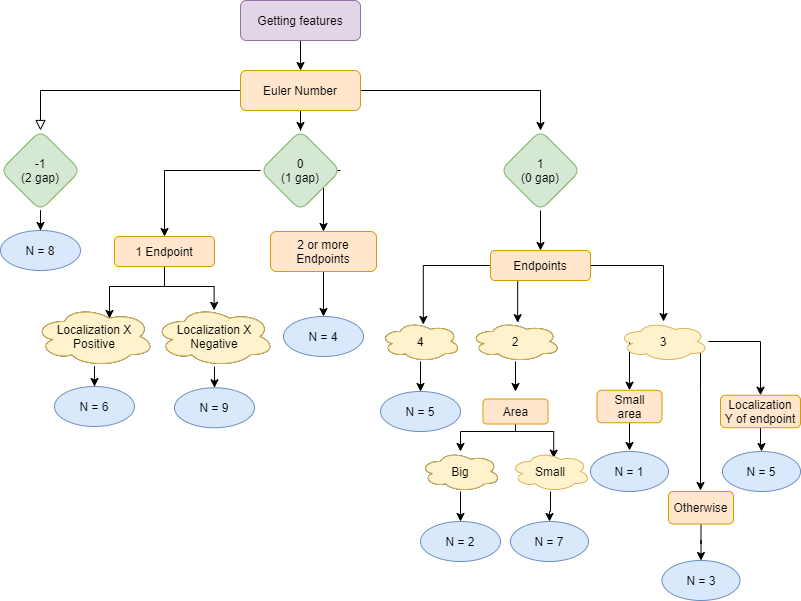

The diagram above was exported from draw.io. Its source (the exported page's mxGraphModel, read from the mxfile embedded in the PNG):
<mxGraphModel dx="1038" dy="548" grid="1" gridSize="10" guides="1" tooltips="1" connect="1" arrows="1" fold="1" page="1" pageScale="1" pageWidth="827" pageHeight="1169" math="0" shadow="0">
  <root>
    <mxCell id="WIyWlLk6GJQsqaUBKTNV-0" />
    <mxCell id="WIyWlLk6GJQsqaUBKTNV-1" parent="WIyWlLk6GJQsqaUBKTNV-0" />
    <mxCell id="WIyWlLk6GJQsqaUBKTNV-2" value="" style="rounded=0;html=1;jettySize=auto;orthogonalLoop=1;fontSize=11;endArrow=block;endFill=0;endSize=8;strokeWidth=1;shadow=0;labelBackgroundColor=none;edgeStyle=orthogonalEdgeStyle;exitX=0;exitY=0.5;exitDx=0;exitDy=0;" parent="WIyWlLk6GJQsqaUBKTNV-1" source="WIyWlLk6GJQsqaUBKTNV-7" edge="1">
      <mxGeometry relative="1" as="geometry">
        <mxPoint x="60" y="170" as="targetPoint" />
        <Array as="points">
          <mxPoint x="60" y="130" />
        </Array>
      </mxGeometry>
    </mxCell>
    <mxCell id="tRMbLOsagjvAnNVZHhw5-0" value="" style="edgeStyle=orthogonalEdgeStyle;rounded=0;orthogonalLoop=1;jettySize=auto;html=1;" edge="1" parent="WIyWlLk6GJQsqaUBKTNV-1" source="WIyWlLk6GJQsqaUBKTNV-3" target="WIyWlLk6GJQsqaUBKTNV-7">
      <mxGeometry relative="1" as="geometry" />
    </mxCell>
    <mxCell id="WIyWlLk6GJQsqaUBKTNV-3" value="Getting features" style="rounded=1;whiteSpace=wrap;html=1;fontSize=12;glass=0;strokeWidth=1;shadow=0;fillColor=#e1d5e7;strokeColor=#9673a6;" parent="WIyWlLk6GJQsqaUBKTNV-1" vertex="1">
      <mxGeometry x="260" y="40" width="120" height="40" as="geometry" />
    </mxCell>
    <mxCell id="tRMbLOsagjvAnNVZHhw5-2" value="" style="edgeStyle=orthogonalEdgeStyle;rounded=0;orthogonalLoop=1;jettySize=auto;html=1;" edge="1" parent="WIyWlLk6GJQsqaUBKTNV-1" source="WIyWlLk6GJQsqaUBKTNV-7" target="tRMbLOsagjvAnNVZHhw5-1">
      <mxGeometry relative="1" as="geometry" />
    </mxCell>
    <mxCell id="tRMbLOsagjvAnNVZHhw5-4" style="edgeStyle=orthogonalEdgeStyle;rounded=0;orthogonalLoop=1;jettySize=auto;html=1;exitX=1;exitY=0.5;exitDx=0;exitDy=0;" edge="1" parent="WIyWlLk6GJQsqaUBKTNV-1" source="WIyWlLk6GJQsqaUBKTNV-7">
      <mxGeometry relative="1" as="geometry">
        <mxPoint x="560" y="170" as="targetPoint" />
      </mxGeometry>
    </mxCell>
    <mxCell id="WIyWlLk6GJQsqaUBKTNV-7" value="Euler Number" style="rounded=1;whiteSpace=wrap;html=1;fontSize=12;glass=0;strokeWidth=1;shadow=0;fillColor=#ffe6cc;strokeColor=#d79b00;" parent="WIyWlLk6GJQsqaUBKTNV-1" vertex="1">
      <mxGeometry x="260" y="110" width="120" height="40" as="geometry" />
    </mxCell>
    <mxCell id="tRMbLOsagjvAnNVZHhw5-9" value="" style="edgeStyle=orthogonalEdgeStyle;rounded=0;orthogonalLoop=1;jettySize=auto;html=1;" edge="1" parent="WIyWlLk6GJQsqaUBKTNV-1" source="tRMbLOsagjvAnNVZHhw5-1" target="tRMbLOsagjvAnNVZHhw5-8">
      <mxGeometry relative="1" as="geometry">
        <Array as="points">
          <mxPoint x="184" y="210" />
        </Array>
      </mxGeometry>
    </mxCell>
    <mxCell id="tRMbLOsagjvAnNVZHhw5-22" style="edgeStyle=orthogonalEdgeStyle;rounded=0;orthogonalLoop=1;jettySize=auto;html=1;exitX=1;exitY=0.5;exitDx=0;exitDy=0;" edge="1" parent="WIyWlLk6GJQsqaUBKTNV-1" source="tRMbLOsagjvAnNVZHhw5-1" target="tRMbLOsagjvAnNVZHhw5-21">
      <mxGeometry relative="1" as="geometry">
        <Array as="points">
          <mxPoint x="343" y="210" />
        </Array>
      </mxGeometry>
    </mxCell>
    <mxCell id="tRMbLOsagjvAnNVZHhw5-1" value="0&lt;br&gt;(1 gap)" style="rhombus;whiteSpace=wrap;html=1;rounded=1;shadow=0;strokeWidth=1;glass=0;fillColor=#d5e8d4;strokeColor=#82b366;" vertex="1" parent="WIyWlLk6GJQsqaUBKTNV-1">
      <mxGeometry x="280" y="170" width="80" height="80" as="geometry" />
    </mxCell>
    <mxCell id="tRMbLOsagjvAnNVZHhw5-7" value="" style="edgeStyle=orthogonalEdgeStyle;rounded=0;orthogonalLoop=1;jettySize=auto;html=1;" edge="1" parent="WIyWlLk6GJQsqaUBKTNV-1" source="tRMbLOsagjvAnNVZHhw5-3" target="tRMbLOsagjvAnNVZHhw5-6">
      <mxGeometry relative="1" as="geometry" />
    </mxCell>
    <mxCell id="tRMbLOsagjvAnNVZHhw5-3" value="-1&lt;br&gt;(2 gap)" style="rhombus;whiteSpace=wrap;html=1;rounded=1;shadow=0;strokeWidth=1;glass=0;fillColor=#d5e8d4;strokeColor=#82b366;" vertex="1" parent="WIyWlLk6GJQsqaUBKTNV-1">
      <mxGeometry x="20" y="170" width="80" height="80" as="geometry" />
    </mxCell>
    <mxCell id="tRMbLOsagjvAnNVZHhw5-56" style="edgeStyle=orthogonalEdgeStyle;rounded=0;orthogonalLoop=1;jettySize=auto;html=1;exitX=0.5;exitY=1;exitDx=0;exitDy=0;entryX=0.5;entryY=0;entryDx=0;entryDy=0;" edge="1" parent="WIyWlLk6GJQsqaUBKTNV-1" source="tRMbLOsagjvAnNVZHhw5-5" target="tRMbLOsagjvAnNVZHhw5-25">
      <mxGeometry relative="1" as="geometry" />
    </mxCell>
    <mxCell id="tRMbLOsagjvAnNVZHhw5-5" value="1&lt;br&gt;(0 gap)" style="rhombus;whiteSpace=wrap;html=1;rounded=1;shadow=0;strokeWidth=1;glass=0;fillColor=#d5e8d4;strokeColor=#82b366;" vertex="1" parent="WIyWlLk6GJQsqaUBKTNV-1">
      <mxGeometry x="520" y="170" width="80" height="80" as="geometry" />
    </mxCell>
    <mxCell id="tRMbLOsagjvAnNVZHhw5-6" value="N = 8" style="ellipse;whiteSpace=wrap;html=1;rounded=1;shadow=0;strokeWidth=1;glass=0;fillColor=#dae8fc;strokeColor=#6c8ebf;" vertex="1" parent="WIyWlLk6GJQsqaUBKTNV-1">
      <mxGeometry x="20" y="270" width="80" height="40" as="geometry" />
    </mxCell>
    <mxCell id="tRMbLOsagjvAnNVZHhw5-13" value="" style="edgeStyle=orthogonalEdgeStyle;rounded=0;orthogonalLoop=1;jettySize=auto;html=1;entryX=0.625;entryY=0.2;entryDx=0;entryDy=0;entryPerimeter=0;" edge="1" parent="WIyWlLk6GJQsqaUBKTNV-1" source="tRMbLOsagjvAnNVZHhw5-8" target="tRMbLOsagjvAnNVZHhw5-10">
      <mxGeometry relative="1" as="geometry" />
    </mxCell>
    <mxCell id="tRMbLOsagjvAnNVZHhw5-15" style="edgeStyle=orthogonalEdgeStyle;rounded=0;orthogonalLoop=1;jettySize=auto;html=1;entryX=0.497;entryY=0.063;entryDx=0;entryDy=0;entryPerimeter=0;" edge="1" parent="WIyWlLk6GJQsqaUBKTNV-1" source="tRMbLOsagjvAnNVZHhw5-8" target="tRMbLOsagjvAnNVZHhw5-14">
      <mxGeometry relative="1" as="geometry">
        <mxPoint x="244" y="358" as="targetPoint" />
        <Array as="points">
          <mxPoint x="184" y="326" />
          <mxPoint x="234" y="326" />
        </Array>
      </mxGeometry>
    </mxCell>
    <mxCell id="tRMbLOsagjvAnNVZHhw5-8" value="1 Endpoint" style="whiteSpace=wrap;html=1;rounded=1;shadow=0;strokeWidth=1;glass=0;fillColor=#ffe6cc;strokeColor=#d79b00;" vertex="1" parent="WIyWlLk6GJQsqaUBKTNV-1">
      <mxGeometry x="134" y="276" width="100" height="30" as="geometry" />
    </mxCell>
    <mxCell id="tRMbLOsagjvAnNVZHhw5-18" value="" style="edgeStyle=orthogonalEdgeStyle;rounded=0;orthogonalLoop=1;jettySize=auto;html=1;" edge="1" parent="WIyWlLk6GJQsqaUBKTNV-1" source="tRMbLOsagjvAnNVZHhw5-10" target="tRMbLOsagjvAnNVZHhw5-16">
      <mxGeometry relative="1" as="geometry" />
    </mxCell>
    <mxCell id="tRMbLOsagjvAnNVZHhw5-10" value="Localization X&lt;br&gt;Positive" style="ellipse;shape=cloud;whiteSpace=wrap;html=1;rounded=1;shadow=0;strokeWidth=1;glass=0;" vertex="1" parent="WIyWlLk6GJQsqaUBKTNV-1">
      <mxGeometry x="54" y="346" width="120" height="60" as="geometry" />
    </mxCell>
    <mxCell id="tRMbLOsagjvAnNVZHhw5-20" value="" style="edgeStyle=orthogonalEdgeStyle;rounded=0;orthogonalLoop=1;jettySize=auto;html=1;" edge="1" parent="WIyWlLk6GJQsqaUBKTNV-1" source="tRMbLOsagjvAnNVZHhw5-14" target="tRMbLOsagjvAnNVZHhw5-19">
      <mxGeometry relative="1" as="geometry" />
    </mxCell>
    <mxCell id="tRMbLOsagjvAnNVZHhw5-14" value="Localization X&lt;br&gt;Negative" style="ellipse;shape=cloud;whiteSpace=wrap;html=1;rounded=1;shadow=0;strokeWidth=1;glass=0;" vertex="1" parent="WIyWlLk6GJQsqaUBKTNV-1">
      <mxGeometry x="174" y="346" width="120" height="60" as="geometry" />
    </mxCell>
    <mxCell id="tRMbLOsagjvAnNVZHhw5-16" value="N = 6" style="ellipse;whiteSpace=wrap;html=1;rounded=1;shadow=0;strokeWidth=1;glass=0;fillColor=#dae8fc;strokeColor=#6c8ebf;" vertex="1" parent="WIyWlLk6GJQsqaUBKTNV-1">
      <mxGeometry x="74" y="426" width="80" height="40" as="geometry" />
    </mxCell>
    <mxCell id="tRMbLOsagjvAnNVZHhw5-19" value="N = 9" style="ellipse;whiteSpace=wrap;html=1;rounded=1;shadow=0;strokeWidth=1;glass=0;fillColor=#dae8fc;strokeColor=#6c8ebf;" vertex="1" parent="WIyWlLk6GJQsqaUBKTNV-1">
      <mxGeometry x="194" y="427.25" width="80" height="40" as="geometry" />
    </mxCell>
    <mxCell id="tRMbLOsagjvAnNVZHhw5-24" value="" style="edgeStyle=orthogonalEdgeStyle;rounded=0;orthogonalLoop=1;jettySize=auto;html=1;" edge="1" parent="WIyWlLk6GJQsqaUBKTNV-1" source="tRMbLOsagjvAnNVZHhw5-21" target="tRMbLOsagjvAnNVZHhw5-23">
      <mxGeometry relative="1" as="geometry" />
    </mxCell>
    <mxCell id="tRMbLOsagjvAnNVZHhw5-21" value="2 or more Endpoints" style="whiteSpace=wrap;html=1;rounded=1;shadow=0;strokeWidth=1;glass=0;fillColor=#ffe6cc;strokeColor=#d79b00;" vertex="1" parent="WIyWlLk6GJQsqaUBKTNV-1">
      <mxGeometry x="290" y="271" width="106" height="40" as="geometry" />
    </mxCell>
    <mxCell id="tRMbLOsagjvAnNVZHhw5-23" value="N = 4" style="ellipse;whiteSpace=wrap;html=1;rounded=1;shadow=0;strokeWidth=1;glass=0;fillColor=#dae8fc;strokeColor=#6c8ebf;" vertex="1" parent="WIyWlLk6GJQsqaUBKTNV-1">
      <mxGeometry x="303" y="356" width="80" height="40" as="geometry" />
    </mxCell>
    <mxCell id="tRMbLOsagjvAnNVZHhw5-31" style="edgeStyle=orthogonalEdgeStyle;rounded=0;orthogonalLoop=1;jettySize=auto;html=1;exitX=0;exitY=0.5;exitDx=0;exitDy=0;entryX=0.535;entryY=0.075;entryDx=0;entryDy=0;entryPerimeter=0;" edge="1" parent="WIyWlLk6GJQsqaUBKTNV-1" source="tRMbLOsagjvAnNVZHhw5-25" target="tRMbLOsagjvAnNVZHhw5-28">
      <mxGeometry relative="1" as="geometry">
        <mxPoint x="510" y="326" as="sourcePoint" />
      </mxGeometry>
    </mxCell>
    <mxCell id="tRMbLOsagjvAnNVZHhw5-33" style="edgeStyle=orthogonalEdgeStyle;rounded=0;orthogonalLoop=1;jettySize=auto;html=1;exitX=1;exitY=0.5;exitDx=0;exitDy=0;" edge="1" parent="WIyWlLk6GJQsqaUBKTNV-1" source="tRMbLOsagjvAnNVZHhw5-25" target="tRMbLOsagjvAnNVZHhw5-30">
      <mxGeometry relative="1" as="geometry" />
    </mxCell>
    <mxCell id="tRMbLOsagjvAnNVZHhw5-48" style="edgeStyle=orthogonalEdgeStyle;rounded=0;orthogonalLoop=1;jettySize=auto;html=1;exitX=0.5;exitY=1;exitDx=0;exitDy=0;entryX=0.524;entryY=0.03;entryDx=0;entryDy=0;entryPerimeter=0;" edge="1" parent="WIyWlLk6GJQsqaUBKTNV-1" source="tRMbLOsagjvAnNVZHhw5-25" target="tRMbLOsagjvAnNVZHhw5-29">
      <mxGeometry relative="1" as="geometry">
        <Array as="points">
          <mxPoint x="537" y="320" />
        </Array>
      </mxGeometry>
    </mxCell>
    <mxCell id="tRMbLOsagjvAnNVZHhw5-25" value="Endpoints" style="whiteSpace=wrap;html=1;rounded=1;shadow=0;strokeWidth=1;glass=0;fillColor=#ffe6cc;strokeColor=#d79b00;" vertex="1" parent="WIyWlLk6GJQsqaUBKTNV-1">
      <mxGeometry x="510" y="290" width="100" height="30" as="geometry" />
    </mxCell>
    <mxCell id="tRMbLOsagjvAnNVZHhw5-35" value="" style="edgeStyle=orthogonalEdgeStyle;rounded=0;orthogonalLoop=1;jettySize=auto;html=1;" edge="1" parent="WIyWlLk6GJQsqaUBKTNV-1" source="tRMbLOsagjvAnNVZHhw5-28" target="tRMbLOsagjvAnNVZHhw5-34">
      <mxGeometry relative="1" as="geometry" />
    </mxCell>
    <mxCell id="tRMbLOsagjvAnNVZHhw5-28" value="4" style="ellipse;shape=cloud;whiteSpace=wrap;html=1;rounded=1;shadow=0;strokeWidth=1;glass=0;" vertex="1" parent="WIyWlLk6GJQsqaUBKTNV-1">
      <mxGeometry x="400" y="361" width="80" height="40" as="geometry" />
    </mxCell>
    <mxCell id="tRMbLOsagjvAnNVZHhw5-37" value="" style="edgeStyle=orthogonalEdgeStyle;rounded=0;orthogonalLoop=1;jettySize=auto;html=1;" edge="1" parent="WIyWlLk6GJQsqaUBKTNV-1" source="tRMbLOsagjvAnNVZHhw5-29">
      <mxGeometry relative="1" as="geometry">
        <mxPoint x="535" y="431" as="targetPoint" />
      </mxGeometry>
    </mxCell>
    <mxCell id="tRMbLOsagjvAnNVZHhw5-29" value="2" style="ellipse;shape=cloud;whiteSpace=wrap;html=1;rounded=1;shadow=0;strokeWidth=1;glass=0;" vertex="1" parent="WIyWlLk6GJQsqaUBKTNV-1">
      <mxGeometry x="490" y="361" width="90" height="40" as="geometry" />
    </mxCell>
    <mxCell id="tRMbLOsagjvAnNVZHhw5-59" style="edgeStyle=orthogonalEdgeStyle;rounded=0;orthogonalLoop=1;jettySize=auto;html=1;entryX=0.5;entryY=0;entryDx=0;entryDy=0;" edge="1" parent="WIyWlLk6GJQsqaUBKTNV-1" source="tRMbLOsagjvAnNVZHhw5-30" target="tRMbLOsagjvAnNVZHhw5-57">
      <mxGeometry relative="1" as="geometry" />
    </mxCell>
    <mxCell id="tRMbLOsagjvAnNVZHhw5-61" style="edgeStyle=orthogonalEdgeStyle;rounded=0;orthogonalLoop=1;jettySize=auto;html=1;exitX=0.07;exitY=0.4;exitDx=0;exitDy=0;exitPerimeter=0;entryX=0.5;entryY=0;entryDx=0;entryDy=0;" edge="1" parent="WIyWlLk6GJQsqaUBKTNV-1" source="tRMbLOsagjvAnNVZHhw5-30" target="tRMbLOsagjvAnNVZHhw5-52">
      <mxGeometry relative="1" as="geometry">
        <Array as="points">
          <mxPoint x="649" y="377" />
        </Array>
      </mxGeometry>
    </mxCell>
    <mxCell id="tRMbLOsagjvAnNVZHhw5-66" style="edgeStyle=orthogonalEdgeStyle;rounded=0;orthogonalLoop=1;jettySize=auto;html=1;" edge="1" parent="WIyWlLk6GJQsqaUBKTNV-1" source="tRMbLOsagjvAnNVZHhw5-30">
      <mxGeometry relative="1" as="geometry">
        <mxPoint x="720" y="530" as="targetPoint" />
        <Array as="points">
          <mxPoint x="720" y="430" />
          <mxPoint x="720" y="430" />
        </Array>
      </mxGeometry>
    </mxCell>
    <mxCell id="tRMbLOsagjvAnNVZHhw5-30" value="3" style="ellipse;shape=cloud;whiteSpace=wrap;html=1;rounded=1;shadow=0;strokeWidth=1;glass=0;fillColor=#fff2cc;strokeColor=#d6b656;" vertex="1" parent="WIyWlLk6GJQsqaUBKTNV-1">
      <mxGeometry x="638" y="361" width="90" height="40" as="geometry" />
    </mxCell>
    <mxCell id="tRMbLOsagjvAnNVZHhw5-34" value="N = 5" style="ellipse;whiteSpace=wrap;html=1;rounded=1;shadow=0;strokeWidth=1;glass=0;fillColor=#dae8fc;strokeColor=#6c8ebf;" vertex="1" parent="WIyWlLk6GJQsqaUBKTNV-1">
      <mxGeometry x="400" y="431" width="80" height="40" as="geometry" />
    </mxCell>
    <mxCell id="tRMbLOsagjvAnNVZHhw5-45" style="edgeStyle=orthogonalEdgeStyle;rounded=0;orthogonalLoop=1;jettySize=auto;html=1;entryX=0.54;entryY=0.165;entryDx=0;entryDy=0;entryPerimeter=0;" edge="1" parent="WIyWlLk6GJQsqaUBKTNV-1" source="tRMbLOsagjvAnNVZHhw5-38" target="tRMbLOsagjvAnNVZHhw5-40">
      <mxGeometry relative="1" as="geometry">
        <Array as="points">
          <mxPoint x="535" y="471" />
          <mxPoint x="573" y="471" />
        </Array>
      </mxGeometry>
    </mxCell>
    <mxCell id="tRMbLOsagjvAnNVZHhw5-46" style="edgeStyle=orthogonalEdgeStyle;rounded=0;orthogonalLoop=1;jettySize=auto;html=1;" edge="1" parent="WIyWlLk6GJQsqaUBKTNV-1" source="tRMbLOsagjvAnNVZHhw5-38" target="tRMbLOsagjvAnNVZHhw5-39">
      <mxGeometry relative="1" as="geometry">
        <Array as="points">
          <mxPoint x="535" y="471" />
          <mxPoint x="480" y="471" />
        </Array>
      </mxGeometry>
    </mxCell>
    <mxCell id="tRMbLOsagjvAnNVZHhw5-38" value="Area" style="whiteSpace=wrap;html=1;rounded=1;shadow=0;strokeWidth=1;glass=0;fillColor=#ffe6cc;strokeColor=#d79b00;" vertex="1" parent="WIyWlLk6GJQsqaUBKTNV-1">
      <mxGeometry x="502.5" y="438.5" width="65" height="25" as="geometry" />
    </mxCell>
    <mxCell id="tRMbLOsagjvAnNVZHhw5-43" value="" style="edgeStyle=orthogonalEdgeStyle;rounded=0;orthogonalLoop=1;jettySize=auto;html=1;" edge="1" parent="WIyWlLk6GJQsqaUBKTNV-1" source="tRMbLOsagjvAnNVZHhw5-39" target="tRMbLOsagjvAnNVZHhw5-41">
      <mxGeometry relative="1" as="geometry" />
    </mxCell>
    <mxCell id="tRMbLOsagjvAnNVZHhw5-39" value="Big" style="ellipse;shape=cloud;whiteSpace=wrap;html=1;rounded=1;shadow=0;strokeWidth=1;glass=0;" vertex="1" parent="WIyWlLk6GJQsqaUBKTNV-1">
      <mxGeometry x="440" y="491" width="80" height="40" as="geometry" />
    </mxCell>
    <mxCell id="tRMbLOsagjvAnNVZHhw5-44" value="" style="edgeStyle=orthogonalEdgeStyle;rounded=0;orthogonalLoop=1;jettySize=auto;html=1;" edge="1" parent="WIyWlLk6GJQsqaUBKTNV-1" source="tRMbLOsagjvAnNVZHhw5-40" target="tRMbLOsagjvAnNVZHhw5-42">
      <mxGeometry relative="1" as="geometry" />
    </mxCell>
    <mxCell id="tRMbLOsagjvAnNVZHhw5-40" value="Small" style="ellipse;shape=cloud;whiteSpace=wrap;html=1;rounded=1;shadow=0;strokeWidth=1;glass=0;fillColor=#fff2cc;strokeColor=#d6b656;" vertex="1" parent="WIyWlLk6GJQsqaUBKTNV-1">
      <mxGeometry x="530" y="491" width="80" height="40" as="geometry" />
    </mxCell>
    <mxCell id="tRMbLOsagjvAnNVZHhw5-41" value="N = 2" style="ellipse;whiteSpace=wrap;html=1;rounded=1;shadow=0;strokeWidth=1;glass=0;fillColor=#dae8fc;strokeColor=#6c8ebf;" vertex="1" parent="WIyWlLk6GJQsqaUBKTNV-1">
      <mxGeometry x="440" y="561" width="80" height="40" as="geometry" />
    </mxCell>
    <mxCell id="tRMbLOsagjvAnNVZHhw5-42" value="N = 7" style="ellipse;whiteSpace=wrap;html=1;rounded=1;shadow=0;strokeWidth=1;glass=0;fillColor=#dae8fc;strokeColor=#6c8ebf;" vertex="1" parent="WIyWlLk6GJQsqaUBKTNV-1">
      <mxGeometry x="530" y="561" width="78" height="40" as="geometry" />
    </mxCell>
    <mxCell id="tRMbLOsagjvAnNVZHhw5-63" style="edgeStyle=orthogonalEdgeStyle;rounded=0;orthogonalLoop=1;jettySize=auto;html=1;exitX=0.5;exitY=1;exitDx=0;exitDy=0;" edge="1" parent="WIyWlLk6GJQsqaUBKTNV-1" source="tRMbLOsagjvAnNVZHhw5-52">
      <mxGeometry relative="1" as="geometry">
        <mxPoint x="649" y="490" as="targetPoint" />
      </mxGeometry>
    </mxCell>
    <mxCell id="tRMbLOsagjvAnNVZHhw5-52" value="Small&lt;br&gt;area" style="whiteSpace=wrap;html=1;rounded=1;shadow=0;strokeWidth=1;glass=0;fillColor=#ffe6cc;strokeColor=#d79b00;" vertex="1" parent="WIyWlLk6GJQsqaUBKTNV-1">
      <mxGeometry x="616.5" y="429.75" width="65" height="32.5" as="geometry" />
    </mxCell>
    <mxCell id="tRMbLOsagjvAnNVZHhw5-65" value="" style="edgeStyle=orthogonalEdgeStyle;rounded=0;orthogonalLoop=1;jettySize=auto;html=1;" edge="1" parent="WIyWlLk6GJQsqaUBKTNV-1" source="tRMbLOsagjvAnNVZHhw5-57" target="tRMbLOsagjvAnNVZHhw5-64">
      <mxGeometry relative="1" as="geometry" />
    </mxCell>
    <mxCell id="tRMbLOsagjvAnNVZHhw5-57" value="Localization&lt;br&gt;Y of endpoint" style="whiteSpace=wrap;html=1;rounded=1;shadow=0;strokeWidth=1;glass=0;fillColor=#ffe6cc;strokeColor=#d79b00;" vertex="1" parent="WIyWlLk6GJQsqaUBKTNV-1">
      <mxGeometry x="740" y="434.75" width="80" height="32.5" as="geometry" />
    </mxCell>
    <mxCell id="tRMbLOsagjvAnNVZHhw5-62" value="N = 1" style="ellipse;whiteSpace=wrap;html=1;rounded=1;shadow=0;strokeWidth=1;glass=0;fillColor=#dae8fc;strokeColor=#6c8ebf;" vertex="1" parent="WIyWlLk6GJQsqaUBKTNV-1">
      <mxGeometry x="610" y="491" width="78" height="40" as="geometry" />
    </mxCell>
    <mxCell id="tRMbLOsagjvAnNVZHhw5-64" value="N = 5" style="ellipse;whiteSpace=wrap;html=1;rounded=1;shadow=0;strokeWidth=1;glass=0;fillColor=#dae8fc;strokeColor=#6c8ebf;" vertex="1" parent="WIyWlLk6GJQsqaUBKTNV-1">
      <mxGeometry x="742" y="491" width="78" height="40" as="geometry" />
    </mxCell>
    <mxCell id="tRMbLOsagjvAnNVZHhw5-69" value="" style="edgeStyle=orthogonalEdgeStyle;rounded=0;orthogonalLoop=1;jettySize=auto;html=1;" edge="1" parent="WIyWlLk6GJQsqaUBKTNV-1" source="tRMbLOsagjvAnNVZHhw5-67" target="tRMbLOsagjvAnNVZHhw5-68">
      <mxGeometry relative="1" as="geometry" />
    </mxCell>
    <mxCell id="tRMbLOsagjvAnNVZHhw5-67" value="Otherwise" style="whiteSpace=wrap;html=1;rounded=1;shadow=0;strokeWidth=1;glass=0;fillColor=#ffe6cc;strokeColor=#d79b00;" vertex="1" parent="WIyWlLk6GJQsqaUBKTNV-1">
      <mxGeometry x="688" y="531" width="65" height="32.5" as="geometry" />
    </mxCell>
    <mxCell id="tRMbLOsagjvAnNVZHhw5-68" value="N = 3" style="ellipse;whiteSpace=wrap;html=1;rounded=1;shadow=0;strokeWidth=1;glass=0;fillColor=#dae8fc;strokeColor=#6c8ebf;" vertex="1" parent="WIyWlLk6GJQsqaUBKTNV-1">
      <mxGeometry x="681.5" y="600" width="78" height="40" as="geometry" />
    </mxCell>
    <mxCell id="tRMbLOsagjvAnNVZHhw5-70" value="Localization X&lt;br&gt;Positive" style="ellipse;shape=cloud;whiteSpace=wrap;html=1;rounded=1;shadow=0;strokeWidth=1;glass=0;fillColor=#fff2cc;strokeColor=#d6b656;" vertex="1" parent="WIyWlLk6GJQsqaUBKTNV-1">
      <mxGeometry x="54" y="346" width="120" height="60" as="geometry" />
    </mxCell>
    <mxCell id="tRMbLOsagjvAnNVZHhw5-71" value="Localization X&lt;br&gt;Negative" style="ellipse;shape=cloud;whiteSpace=wrap;html=1;rounded=1;shadow=0;strokeWidth=1;glass=0;fillColor=#fff2cc;strokeColor=#d6b656;" vertex="1" parent="WIyWlLk6GJQsqaUBKTNV-1">
      <mxGeometry x="174" y="346" width="120" height="60" as="geometry" />
    </mxCell>
    <mxCell id="tRMbLOsagjvAnNVZHhw5-72" value="4" style="ellipse;shape=cloud;whiteSpace=wrap;html=1;rounded=1;shadow=0;strokeWidth=1;glass=0;fillColor=#fff2cc;strokeColor=#d6b656;" vertex="1" parent="WIyWlLk6GJQsqaUBKTNV-1">
      <mxGeometry x="400" y="361" width="80" height="40" as="geometry" />
    </mxCell>
    <mxCell id="tRMbLOsagjvAnNVZHhw5-73" value="2" style="ellipse;shape=cloud;whiteSpace=wrap;html=1;rounded=1;shadow=0;strokeWidth=1;glass=0;fillColor=#fff2cc;strokeColor=#d6b656;" vertex="1" parent="WIyWlLk6GJQsqaUBKTNV-1">
      <mxGeometry x="490" y="361" width="90" height="40" as="geometry" />
    </mxCell>
    <mxCell id="tRMbLOsagjvAnNVZHhw5-74" value="Big" style="ellipse;shape=cloud;whiteSpace=wrap;html=1;rounded=1;shadow=0;strokeWidth=1;glass=0;fillColor=#fff2cc;strokeColor=#d6b656;" vertex="1" parent="WIyWlLk6GJQsqaUBKTNV-1">
      <mxGeometry x="440" y="491" width="80" height="40" as="geometry" />
    </mxCell>
  </root>
</mxGraphModel>